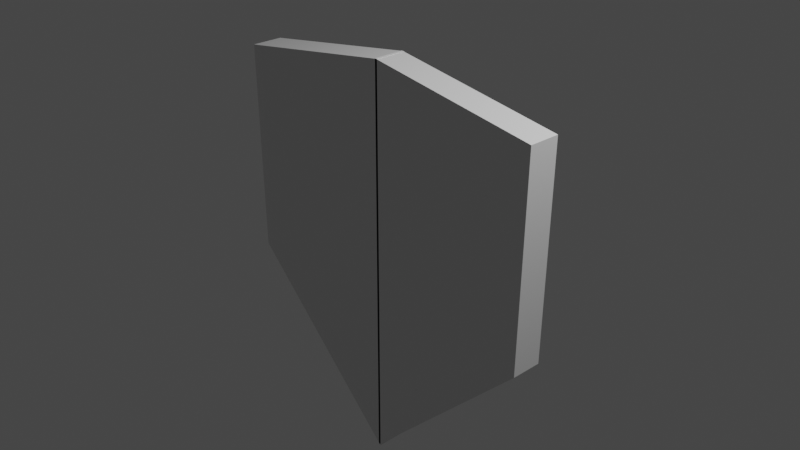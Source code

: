 # Source: Simple_Sheild.blend  (saved by Blender 3.3.6; exported with 4.5.12 LTS)
import bpy
from mathutils import Matrix  # noqa: F401  (used for matrix-valued properties, if any)

bpy.ops.wm.read_factory_settings(use_empty=True)
scene = bpy.context.scene
scene.name = 'Scene'

# ---- collections
col_collection = bpy.data.collections.new('Collection'); scene.collection.children.link(col_collection)

# ---- materials (node trees are filled in below, after node groups)
mat_material = bpy.data.materials.new('Material')
mat_material.alpha_threshold = 0.0
mat_material.use_transparent_shadow = False
mat_material.roughness = 0.5
mat_material.line_color = (0.0, 0.0, 0.0, 1.0)

# ---- material node trees
mat_material.use_nodes = True; mat_material.node_tree.nodes.clear()
_N = mat_material.node_tree.nodes; _L = mat_material.node_tree.links
n0 = _N.new('ShaderNodeOutputMaterial'); n0.name = 'Material Output'; n0.location = (300, 300)
n1 = _N.new('ShaderNodeBsdfPrincipled'); n1.name = 'Principled BSDF'; n1.location = (10, 300)
n1.distribution = 'GGX'
n1.subsurface_method = 'RANDOM_WALK_SKIN'
n1.inputs[3].default_value = 1.45
n1.inputs[27].default_value = (0.0, 0.0, 0.0, 1.0)
n1.inputs[28].default_value = 1.0
_L.new(n1.outputs[0], n0.inputs[0])
n0.is_active_output = True

# ---- world
world_world = bpy.data.worlds.new('World'); scene.world = world_world
world_world.use_nodes = True; world_world.node_tree.nodes.clear()
_N = world_world.node_tree.nodes; _L = world_world.node_tree.links
n0 = _N.new('ShaderNodeOutputWorld'); n0.name = 'World Output'; n0.location = (300, 300)
n1 = _N.new('ShaderNodeBackground'); n1.name = 'Background'; n1.location = (10, 300)
n1.inputs[0].default_value = (0.05088, 0.05088, 0.05088, 1.0)
_L.new(n1.outputs[0], n0.inputs[0])
n0.is_active_output = True
world_world.color = (0.05088, 0.05088, 0.05088)
world_world.use_sun_shadow = False
world_world.sun_shadow_jitter_overblur = 0.0

# ---- cameras
cam_camera = bpy.data.cameras.new('Camera')
cam_camera.clip_end = 100.0
cam_camera.ortho_scale = 7.314

# ---- lights
light_light = bpy.data.lights.new('Light', 'POINT')
light_light.transmission_factor = 0.0
light_light.energy = 1000.0
light_light.shadow_soft_size = 0.1
light_light.shadow_maximum_resolution = 0.006
light_light.use_absolute_resolution = True

# ---- meshes
me_cube = bpy.data.meshes.new('Cube')
me_cube.from_pydata([(1.907, 0.1282, 1.746), (1.858, 0.1282, -0.5842), (1.907, -0.2156, 1.746), (1.858, -0.2156, -0.5842), (-0.01368, 0.1282, 2.041), (-0.01368, 0.1282, -2.392), (-0.01368, -0.2156, 2.041), (-0.01368, -0.2156, -2.392)], [], [(0, 4, 6, 2), (3, 2, 6, 7), (7, 6, 4, 5), (5, 1, 3, 7), (1, 0, 2, 3), (5, 4, 0, 1)])
_uv = me_cube.uv_layers.new(name='UVMap')
_uv.uv.foreach_set('vector', [0.625, 0.5, 0.875, 0.5, 0.875, 0.75, 0.625, 0.75, 0.375, 0.75, 0.625, 0.75, 0.625, 1.0, 0.375, 1.0, 0.375, 0.0, 0.625, 0.0, 0.625, 0.25, 0.375, 0.25, 0.125, 0.5, 0.375, 0.5, 0.375, 0.75, 0.125, 0.75, 0.375, 0.5, 0.625, 0.5, 0.625, 0.75, 0.375, 0.75, 0.375, 0.25, 0.625, 0.25, 0.625, 0.5, 0.375, 0.5])
me_cube.materials.append(mat_material)
me_cube.use_mirror_vertex_groups = False
me_cube.update()

# ---- objects
ob_sheild = bpy.data.objects.new('Sheild', me_cube)
ob_light = bpy.data.objects.new('Light', light_light)
ob_camera = bpy.data.objects.new('Camera', cam_camera)
ob_empty = bpy.data.objects.new('Empty', None)
ob_empty_001 = bpy.data.objects.new('Empty.001', None)

# ---- transforms, parenting, visibility, modifiers, constraints
ob_sheild.location = (0.001206, -0.08036, -0.2889)
ob_sheild.lock_rotations_4d = False
ob_sheild.empty_display_type = 'ARROWS'
ob_sheild.lineart.crease_threshold = 0.0
_m = ob_sheild.modifiers.new('Mirror', 'MIRROR')
_m.mirror_object = ob_empty
ob_light.location = (4.076, 1.005, 5.904)
ob_light.rotation_euler = (0.6503, 0.05522, 1.866)
ob_light.lock_rotations_4d = False
ob_light.empty_display_type = 'ARROWS'
ob_light.color = (0.0, 0.0, 0.0, 0.0)
ob_light.lineart.crease_threshold = 0.0
ob_camera.location = (7.359, -6.926, 4.958)
ob_camera.rotation_euler = (1.109, 0.0, 0.8149)
ob_camera.lock_rotations_4d = False
ob_camera.empty_display_type = 'ARROWS'
ob_camera.color = (0.0, 0.0, 0.0, 0.0)
ob_camera.display_type = 'WIRE'
ob_camera.lineart.crease_threshold = 0.0
ob_empty.location = (0.0, 0.0, 0.0)
ob_empty_001.location = (0.0, -0.17, 0.0)
ob_empty_001.rotation_euler = (1.571, 0.0, 0.0)
ob_empty_001.empty_display_type = 'IMAGE'
ob_empty_001.empty_display_size = 5.0

# ---- collection membership
col_collection.objects.link(ob_sheild)
col_collection.objects.link(ob_light)
col_collection.objects.link(ob_camera)
col_collection.objects.link(ob_empty)
col_collection.objects.link(ob_empty_001)

# ---- scene / render settings (as saved in the file)
scene.camera = ob_camera
scene.frame_start = 1; scene.frame_end = 250; scene.frame_set(1)
scene.render.engine = 'BLENDER_EEVEE_NEXT'
scene.cycles.sampling_pattern = 'TABULATED_SOBOL'
scene.cycles.use_light_tree = False
scene.view_settings.view_transform = 'Filmic'
bpy.context.view_layer.update()
